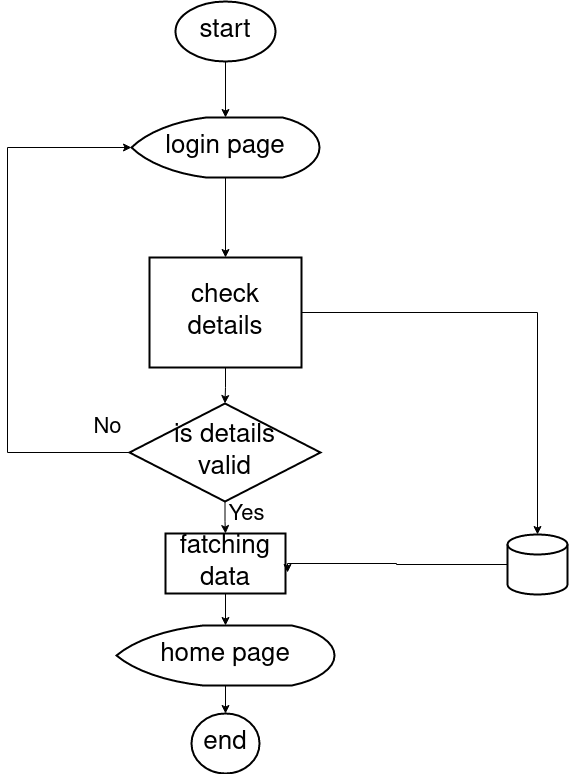

The diagram above was exported from draw.io. Its source (the exported page's mxGraphModel, read from the mxfile embedded in the PNG):
<mxGraphModel dx="1362" dy="751" grid="1" gridSize="10" guides="1" tooltips="1" connect="1" arrows="1" fold="1" page="1" pageScale="1" pageWidth="1400" pageHeight="850" math="0" shadow="0">
  <root>
    <mxCell id="0" />
    <mxCell id="1" parent="0" />
    <mxCell id="PwUTFCe9jj77x47JhAs9-3" style="edgeStyle=orthogonalEdgeStyle;rounded=0;orthogonalLoop=1;jettySize=auto;html=1;exitX=0.5;exitY=1;exitDx=0;exitDy=0;exitPerimeter=0;fontSize=26;" parent="1" source="PwUTFCe9jj77x47JhAs9-1" target="PwUTFCe9jj77x47JhAs9-2" edge="1">
      <mxGeometry relative="1" as="geometry" />
    </mxCell>
    <mxCell id="PwUTFCe9jj77x47JhAs9-1" value="start" style="strokeWidth=2;html=1;shape=mxgraph.flowchart.start_1;whiteSpace=wrap;fontSize=26;" parent="1" vertex="1">
      <mxGeometry x="538" y="64" width="100" height="60" as="geometry" />
    </mxCell>
    <mxCell id="PwUTFCe9jj77x47JhAs9-8" style="edgeStyle=orthogonalEdgeStyle;rounded=0;orthogonalLoop=1;jettySize=auto;html=1;fontSize=26;" parent="1" source="PwUTFCe9jj77x47JhAs9-2" target="PwUTFCe9jj77x47JhAs9-6" edge="1">
      <mxGeometry relative="1" as="geometry" />
    </mxCell>
    <mxCell id="PwUTFCe9jj77x47JhAs9-2" value="login page" style="strokeWidth=2;html=1;shape=mxgraph.flowchart.display;whiteSpace=wrap;fontSize=26;" parent="1" vertex="1">
      <mxGeometry x="494" y="180" width="188" height="60" as="geometry" />
    </mxCell>
    <mxCell id="PwUTFCe9jj77x47JhAs9-14" value="" style="edgeStyle=orthogonalEdgeStyle;rounded=0;orthogonalLoop=1;jettySize=auto;html=1;fontSize=26;exitX=0.5;exitY=1;exitDx=0;exitDy=0;" parent="1" source="9gAlmo9MizMacMDglwzV-2" target="PwUTFCe9jj77x47JhAs9-13" edge="1">
      <mxGeometry relative="1" as="geometry" />
    </mxCell>
    <mxCell id="9gAlmo9MizMacMDglwzV-3" value="" style="edgeStyle=orthogonalEdgeStyle;rounded=0;orthogonalLoop=1;jettySize=auto;html=1;" edge="1" parent="1" source="PwUTFCe9jj77x47JhAs9-6" target="9gAlmo9MizMacMDglwzV-2">
      <mxGeometry relative="1" as="geometry" />
    </mxCell>
    <mxCell id="PwUTFCe9jj77x47JhAs9-6" value="check details" style="strokeWidth=2;html=1;shape=stencil(rZTBcoMgFEW/hm0HZfoBHZIuu+mia0JeKhMEBkia/H2evprUMdjU6YwLuVfuAa7KhEyNCsBq7lQLTKxYXYfoNaSEdyirFEBnMo4qGrWxQE7K0e/hy2xzQ7ZxDUSTO1esGX/BZ7pLSO2dwxDjXRo5P3wMU8bhXH6iMP70TJjz95hGAQktZIgj9bb2NxJY/bqYVD1Gel9AGu9o4P5G+vg7qVpGWt8nCYlKqUQhN0rvP6M/uO3d9QXVvSATY7Bbf4TiEc3tfAiwxhUDKr4g4jrpP0MeitDWJ5ipGvXJafZqoQIhdz7CTDc7Yy19x6XaJwG9Sj+NXrgA);whiteSpace=wrap;fontSize=26;" parent="1" vertex="1">
      <mxGeometry x="512" y="320" width="152" height="110" as="geometry" />
    </mxCell>
    <mxCell id="PwUTFCe9jj77x47JhAs9-17" style="edgeStyle=orthogonalEdgeStyle;rounded=0;orthogonalLoop=1;jettySize=auto;html=1;fontSize=26;" parent="1" source="PwUTFCe9jj77x47JhAs9-13" target="PwUTFCe9jj77x47JhAs9-18" edge="1">
      <mxGeometry relative="1" as="geometry">
        <mxPoint x="588" y="650" as="targetPoint" />
      </mxGeometry>
    </mxCell>
    <mxCell id="PwUTFCe9jj77x47JhAs9-13" value="&lt;div&gt;fatching &lt;br&gt;&lt;/div&gt;&lt;div&gt;data&lt;br&gt;&lt;/div&gt;" style="whiteSpace=wrap;html=1;fontSize=26;strokeWidth=2;" parent="1" vertex="1">
      <mxGeometry x="528" y="596" width="120" height="60" as="geometry" />
    </mxCell>
    <mxCell id="PwUTFCe9jj77x47JhAs9-25" style="edgeStyle=orthogonalEdgeStyle;rounded=0;orthogonalLoop=1;jettySize=auto;html=1;fontSize=26;exitX=1;exitY=0.5;exitDx=0;exitDy=0;exitPerimeter=0;" parent="1" source="PwUTFCe9jj77x47JhAs9-6" target="PwUTFCe9jj77x47JhAs9-15" edge="1">
      <mxGeometry relative="1" as="geometry">
        <Array as="points">
          <mxPoint x="900" y="375" />
        </Array>
        <mxPoint x="900" y="360" as="sourcePoint" />
      </mxGeometry>
    </mxCell>
    <mxCell id="9gAlmo9MizMacMDglwzV-7" style="edgeStyle=orthogonalEdgeStyle;rounded=0;orthogonalLoop=1;jettySize=auto;html=1;entryX=1.017;entryY=0.65;entryDx=0;entryDy=0;entryPerimeter=0;" edge="1" parent="1" target="PwUTFCe9jj77x47JhAs9-13">
      <mxGeometry relative="1" as="geometry">
        <mxPoint x="870" y="627" as="sourcePoint" />
        <mxPoint x="760" y="626" as="targetPoint" />
        <Array as="points">
          <mxPoint x="759" y="627" />
          <mxPoint x="759" y="626" />
          <mxPoint x="650" y="626" />
        </Array>
      </mxGeometry>
    </mxCell>
    <mxCell id="PwUTFCe9jj77x47JhAs9-15" value="" style="strokeWidth=2;html=1;shape=mxgraph.flowchart.database;whiteSpace=wrap;fontSize=26;" parent="1" vertex="1">
      <mxGeometry x="870" y="597" width="60" height="60" as="geometry" />
    </mxCell>
    <mxCell id="PwUTFCe9jj77x47JhAs9-22" value="" style="edgeStyle=orthogonalEdgeStyle;rounded=0;orthogonalLoop=1;jettySize=auto;html=1;fontSize=26;" parent="1" source="PwUTFCe9jj77x47JhAs9-18" target="PwUTFCe9jj77x47JhAs9-21" edge="1">
      <mxGeometry relative="1" as="geometry" />
    </mxCell>
    <mxCell id="PwUTFCe9jj77x47JhAs9-18" value="home page " style="strokeWidth=2;html=1;shape=mxgraph.flowchart.display;whiteSpace=wrap;fontSize=26;" parent="1" vertex="1">
      <mxGeometry x="479" y="688" width="218" height="60" as="geometry" />
    </mxCell>
    <mxCell id="PwUTFCe9jj77x47JhAs9-21" value="end" style="ellipse;whiteSpace=wrap;html=1;fontSize=26;strokeWidth=2;" parent="1" vertex="1">
      <mxGeometry x="554" y="776" width="68" height="60" as="geometry" />
    </mxCell>
    <mxCell id="9gAlmo9MizMacMDglwzV-9" style="edgeStyle=orthogonalEdgeStyle;rounded=0;orthogonalLoop=1;jettySize=auto;html=1;entryX=0;entryY=0.5;entryDx=0;entryDy=0;entryPerimeter=0;fontSize=22;" edge="1" parent="1" source="9gAlmo9MizMacMDglwzV-2" target="PwUTFCe9jj77x47JhAs9-2">
      <mxGeometry relative="1" as="geometry">
        <Array as="points">
          <mxPoint x="370" y="515" />
          <mxPoint x="370" y="210" />
        </Array>
      </mxGeometry>
    </mxCell>
    <mxCell id="9gAlmo9MizMacMDglwzV-2" value="&lt;div&gt;is details&lt;/div&gt;&lt;div&gt;valid&lt;br&gt; &lt;/div&gt;" style="rhombus;whiteSpace=wrap;html=1;fontSize=26;strokeWidth=2;" vertex="1" parent="1">
      <mxGeometry x="492" y="466" width="191" height="98" as="geometry" />
    </mxCell>
    <mxCell id="9gAlmo9MizMacMDglwzV-8" value="Yes" style="text;html=1;align=center;verticalAlign=middle;resizable=0;points=[];autosize=1;strokeColor=none;fillColor=none;fontSize=22;" vertex="1" parent="1">
      <mxGeometry x="579" y="557" width="60" height="40" as="geometry" />
    </mxCell>
    <mxCell id="9gAlmo9MizMacMDglwzV-10" value="No" style="text;html=1;align=center;verticalAlign=middle;resizable=0;points=[];autosize=1;strokeColor=none;fillColor=none;fontSize=22;" vertex="1" parent="1">
      <mxGeometry x="445" y="470" width="50" height="40" as="geometry" />
    </mxCell>
  </root>
</mxGraphModel>